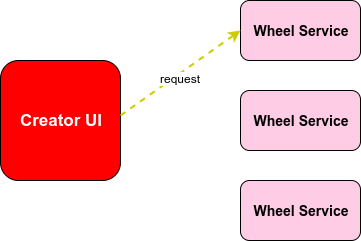

The diagram above was exported from draw.io. Its source (the exported page's mxGraphModel, read from the mxfile embedded in the PNG):
<mxGraphModel dx="1430" dy="879" grid="1" gridSize="10" guides="1" tooltips="1" connect="1" arrows="1" fold="1" page="1" pageScale="1" pageWidth="826" pageHeight="1169" background="#ffffff" math="0" shadow="0">
  <root>
    <mxCell id="0" />
    <mxCell id="1" parent="0" />
    <mxCell id="2" value="&lt;font style=&quot;font-size: 17px&quot; color=&quot;#ffffff&quot;&gt;&lt;b&gt;Creator UI&lt;/b&gt;&lt;/font&gt;" style="rounded=1;whiteSpace=wrap;html=1;strokeColor=#000000;strokeWidth=1;fillColor=#FF0000;" vertex="1" parent="1">
      <mxGeometry x="80" y="200" width="120" height="120" as="geometry" />
    </mxCell>
    <mxCell id="3" value="&lt;span&gt;&lt;b&gt;&lt;font style=&quot;font-size: 14px&quot;&gt;Wheel Service&lt;/font&gt;&lt;/b&gt;&lt;/span&gt;" style="rounded=1;whiteSpace=wrap;html=1;strokeColor=#000000;strokeWidth=1;fillColor=#FFCCE6;" vertex="1" parent="1">
      <mxGeometry x="320" y="230" width="120" height="60" as="geometry" />
    </mxCell>
    <mxCell id="4" value="&lt;font style=&quot;font-size: 14px&quot;&gt;&lt;b&gt;Wheel Service&lt;/b&gt;&lt;/font&gt;" style="rounded=1;whiteSpace=wrap;html=1;strokeColor=#000000;strokeWidth=1;fillColor=#FFCCE6;" vertex="1" parent="1">
      <mxGeometry x="320" y="140" width="120" height="60" as="geometry" />
    </mxCell>
    <mxCell id="5" value="&lt;span&gt;&lt;font style=&quot;font-size: 14px&quot;&gt;&lt;b&gt;Wheel Service&lt;/b&gt;&lt;/font&gt;&lt;/span&gt;" style="rounded=1;whiteSpace=wrap;html=1;strokeColor=#000000;strokeWidth=1;fillColor=#FFCCE6;" vertex="1" parent="1">
      <mxGeometry x="320" y="320" width="120" height="60" as="geometry" />
    </mxCell>
    <mxCell id="6" value="" style="endArrow=classic;html=1;dashed=1;strokeColor=#CCCC00;strokeWidth=2;entryX=0;entryY=0.5;" edge="1" parent="1" target="4">
      <mxGeometry width="50" height="50" relative="1" as="geometry">
        <mxPoint x="200" y="255" as="sourcePoint" />
        <mxPoint x="330" y="265" as="targetPoint" />
      </mxGeometry>
    </mxCell>
    <mxCell id="9" value="request" style="text;html=1;resizable=0;points=[];align=center;verticalAlign=middle;labelBackgroundColor=#ffffff;" vertex="1" connectable="0" parent="6">
      <mxGeometry x="-0.0543" y="-4" relative="1" as="geometry">
        <mxPoint as="offset" />
      </mxGeometry>
    </mxCell>
  </root>
</mxGraphModel>